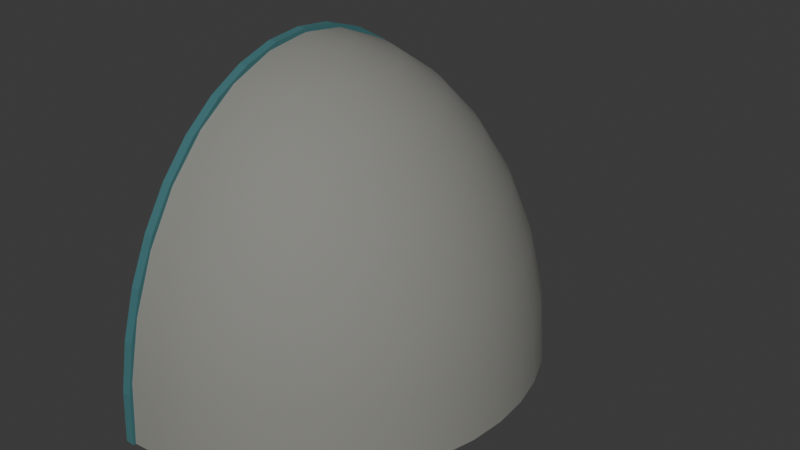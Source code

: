 # Source: stop-9.blend  (saved by Blender 5.3.31; exported with 4.5.12 LTS)
import bpy
from mathutils import Matrix  # noqa: F401  (used for matrix-valued properties, if any)

bpy.ops.wm.read_factory_settings(use_empty=True)
scene = bpy.context.scene
scene.name = 'Scene'

# ---- collections
col_collection = bpy.data.collections.new('Collection'); scene.collection.children.link(col_collection)

# ---- materials (node trees are filled in below, after node groups)
mat_85857f = bpy.data.materials.new('#85857f')
mat_85857f.diffuse_color = (0.2388, 0.2388, 0.2158, 1.0)
mat_d8d4c4 = bpy.data.materials.new('#d8d4c4')
mat_d8d4c4.diffuse_color = (0.6941, 0.6661, 0.5605, 1.0)
mat_paint0 = bpy.data.materials.new('paint0')
mat_paint0.diffuse_color = (0.04615, 0.1604, 0.1734, 1.0)

# ---- material node trees
mat_85857f.use_nodes = True; mat_85857f.node_tree.nodes.clear()
_N = mat_85857f.node_tree.nodes; _L = mat_85857f.node_tree.links
n0 = _N.new('ShaderNodeBsdfPrincipled'); n0.name = 'Principled BSDF'; n0.location = (-200, 100)
n0.inputs[0].default_value = (0.2388, 0.2388, 0.2158, 1.0)
n0.inputs[2].default_value = 0.85
n0.inputs[10].default_value = 0.005
n1 = _N.new('ShaderNodeOutputMaterial'); n1.name = 'Material Output'; n1.location = (200, 100)
_L.new(n0.outputs[0], n1.inputs[0])
n1.is_active_output = True
mat_d8d4c4.use_nodes = True; mat_d8d4c4.node_tree.nodes.clear()
_N = mat_d8d4c4.node_tree.nodes; _L = mat_d8d4c4.node_tree.links
n0 = _N.new('ShaderNodeBsdfPrincipled'); n0.name = 'Principled BSDF'; n0.location = (-200, 100)
n0.inputs[0].default_value = (0.6941, 0.6661, 0.5605, 1.0)
n0.inputs[2].default_value = 0.85
n0.inputs[10].default_value = 0.005
n1 = _N.new('ShaderNodeOutputMaterial'); n1.name = 'Material Output'; n1.location = (200, 100)
_L.new(n0.outputs[0], n1.inputs[0])
n1.is_active_output = True
mat_paint0.use_nodes = True; mat_paint0.node_tree.nodes.clear()
_N = mat_paint0.node_tree.nodes; _L = mat_paint0.node_tree.links
n0 = _N.new('ShaderNodeBsdfPrincipled'); n0.name = 'Principled BSDF'; n0.location = (-200, 100)
n0.inputs[0].default_value = (0.04615, 0.1604, 0.1734, 1.0)
n0.inputs[2].default_value = 0.85
n0.inputs[10].default_value = 0.005
n1 = _N.new('ShaderNodeOutputMaterial'); n1.name = 'Material Output'; n1.location = (200, 100)
_L.new(n0.outputs[0], n1.inputs[0])
n1.is_active_output = True

# ---- world
world_world = bpy.data.worlds.new('World'); scene.world = world_world
world_world.use_nodes = True; world_world.node_tree.nodes.clear()
_N = world_world.node_tree.nodes; _L = world_world.node_tree.links
n0 = _N.new('ShaderNodeOutputWorld'); n0.name = 'World Output'; n0.location = (200, 100)
n1 = _N.new('ShaderNodeBackground'); n1.name = 'Background'; n1.location = (-200, 100)
n1.inputs[0].default_value = (0.05088, 0.05088, 0.05088, 1.0)
_L.new(n1.outputs[0], n0.inputs[0])
n0.is_active_output = True
world_world.color = (0.05088, 0.05088, 0.05088)
world_world.sun_shadow_jitter_overblur = 0.0

# ---- meshes
me_00__85857f = bpy.data.meshes.new('00_#85857f')
me_00__85857f.from_pydata([(1.225e-16, -2.0, 0.06), (0.3129, -1.975, 0.06), (0.618, -1.902, 0.06), (0.908, -1.782, 0.06), (1.176, -1.618, 0.06), (1.414, -1.414, 0.06), (1.618, -1.176, 0.06), (1.782, -0.908, 0.06), (1.902, -0.618, 0.06), (1.975, -0.3129, 0.06), (2.0, 0.0, 0.06), (1.975, 0.3129, 0.06), (1.902, 0.618, 0.06), (1.782, 0.908, 0.06), (1.618, 1.176, 0.06), (1.414, 1.414, 0.06), (1.176, 1.618, 0.06), (0.908, 1.782, 0.06), (0.618, 1.902, 0.06), (0.3129, 1.975, 0.06), (1.225e-16, 2.0, 0.06), (1.201e-16, -1.962, 0.5965), (0.3069, -1.937, 0.5965), (0.6062, -1.866, 0.5965), (0.8905, -1.748, 0.5965), (1.153, -1.587, 0.5965), (1.387, -1.387, 0.5965), (1.587, -1.153, 0.5965), (1.748, -0.8905, 0.5965), (1.866, -0.6062, 0.5965), (1.937, -0.3069, 0.5965), (1.962, 0.0, 0.5965), (1.937, 0.3069, 0.5965), (1.866, 0.6062, 0.5965), (1.748, 0.8905, 0.5965), (1.587, 1.153, 0.5965), (1.387, 1.387, 0.5965), (1.153, 1.587, 0.5965), (0.8905, 1.748, 0.5965), (0.6062, 1.866, 0.5965), (0.3069, 1.937, 0.5965), (1.201e-16, 1.962, 0.5965), (1.131e-16, -1.848, 1.112), (0.2891, -1.825, 1.112), (0.571, -1.757, 1.112), (0.8389, -1.646, 1.112), (1.086, -1.495, 1.112), (1.307, -1.307, 1.112), (1.495, -1.086, 1.112), (1.646, -0.8389, 1.112), (1.757, -0.571, 1.112), (1.825, -0.2891, 1.112), (1.848, 0.0, 1.112), (1.825, 0.2891, 1.112), (1.757, 0.571, 1.112), (1.646, 0.8389, 1.112), (1.495, 1.086, 1.112), (1.307, 1.307, 1.112), (1.086, 1.495, 1.112), (0.8389, 1.646, 1.112), (0.571, 1.757, 1.112), (0.2891, 1.825, 1.112), (1.131e-16, 1.848, 1.112), (1.018e-16, -1.663, 1.588), (0.2601, -1.642, 1.588), (0.5139, -1.582, 1.588), (0.755, -1.482, 1.588), (0.9775, -1.345, 1.588), (1.176, -1.176, 1.588), (1.345, -0.9775, 1.588), (1.482, -0.755, 1.588), (1.582, -0.5139, 1.588), (1.642, -0.2601, 1.588), (1.663, 0.0, 1.588), (1.642, 0.2601, 1.588), (1.582, 0.5139, 1.588), (1.482, 0.755, 1.588), (1.345, 0.9775, 1.588), (1.176, 1.176, 1.588), (0.9775, 1.345, 1.588), (0.755, 1.482, 1.588), (0.5139, 1.582, 1.588), (0.2601, 1.642, 1.588), (1.018e-16, 1.663, 1.588), (8.66e-17, -1.414, 2.005), (0.2212, -1.397, 2.005), (0.437, -1.345, 2.005), (0.642, -1.26, 2.005), (0.8313, -1.144, 2.005), (1.0, -1.0, 2.005), (1.144, -0.8313, 2.005), (1.26, -0.642, 2.005), (1.345, -0.437, 2.005), (1.397, -0.2212, 2.005), (1.414, 0.0, 2.005), (1.397, 0.2212, 2.005), (1.345, 0.437, 2.005), (1.26, 0.642, 2.005), (1.144, 0.8313, 2.005), (1.0, 1.0, 2.005), (0.8313, 1.144, 2.005), (0.642, 1.26, 2.005), (0.437, 1.345, 2.005), (0.2212, 1.397, 2.005), (8.66e-17, 1.414, 2.005), (6.804e-17, -1.111, 2.347), (0.1738, -1.097, 2.347), (0.3434, -1.057, 2.347), (0.5044, -0.99, 2.347), (0.6531, -0.8989, 2.347), (0.7857, -0.7857, 2.347), (0.8989, -0.6531, 2.347), (0.99, -0.5044, 2.347), (1.057, -0.3434, 2.347), (1.097, -0.1738, 2.347), (1.111, 0.0, 2.347), (1.097, 0.1738, 2.347), (1.057, 0.3434, 2.347), (0.99, 0.5044, 2.347), (0.8989, 0.6531, 2.347), (0.7857, 0.7857, 2.347), (0.6531, 0.8989, 2.347), (0.5044, 0.99, 2.347), (0.3434, 1.057, 2.347), (0.1738, 1.097, 2.347), (6.804e-17, 1.111, 2.347), (4.687e-17, -0.7654, 2.601), (0.1197, -0.7559, 2.601), (0.2365, -0.7279, 2.601), (0.3475, -0.6819, 2.601), (0.4499, -0.6192, 2.601), (0.5412, -0.5412, 2.601), (0.6192, -0.4499, 2.601), (0.6819, -0.3475, 2.601), (0.7279, -0.2365, 2.601), (0.7559, -0.1197, 2.601), (0.7654, 0.0, 2.601), (0.7559, 0.1197, 2.601), (0.7279, 0.2365, 2.601), (0.6819, 0.3475, 2.601), (0.6192, 0.4499, 2.601), (0.5412, 0.5412, 2.601), (0.4499, 0.6192, 2.601), (0.3475, 0.6819, 2.601), (0.2365, 0.7279, 2.601), (0.1197, 0.7559, 2.601), (4.687e-17, 0.7654, 2.601), (2.389e-17, -0.3902, 2.757), (0.06104, -0.3854, 2.757), (0.1206, -0.3711, 2.757), (0.1771, -0.3477, 2.757), (0.2293, -0.3157, 2.757), (0.2759, -0.2759, 2.757), (0.3157, -0.2293, 2.757), (0.3477, -0.1771, 2.757), (0.3711, -0.1206, 2.757), (0.3854, -0.06104, 2.757), (0.3902, 0.0, 2.757), (0.3854, 0.06104, 2.757), (0.3711, 0.1206, 2.757), (0.3477, 0.1771, 2.757), (0.3157, 0.2293, 2.757), (0.2759, 0.2759, 2.757), (0.2293, 0.3157, 2.757), (0.1771, 0.3477, 2.757), (0.1206, 0.3711, 2.757), (0.06104, 0.3854, 2.757), (2.389e-17, 0.3902, 2.757), (7.499e-33, -1.225e-16, 2.81)], [], [(1, 21, 0), (2, 22, 1), (3, 23, 2), (4, 24, 3), (5, 25, 4), (5, 27, 26), (7, 27, 6), (8, 28, 7), (9, 29, 8), (10, 30, 9), (11, 31, 10), (12, 32, 11), (13, 33, 12), (14, 34, 13), (15, 35, 14), (15, 37, 36), (17, 37, 16), (18, 38, 17), (19, 39, 18), (20, 40, 19), (22, 42, 21), (23, 43, 22), (24, 44, 23), (25, 45, 24), (25, 47, 46), (27, 47, 26), (28, 48, 27), (29, 49, 28), (29, 51, 50), (31, 51, 30), (32, 52, 31), (33, 53, 32), (34, 54, 33), (35, 55, 34), (35, 57, 56), (37, 57, 36), (38, 58, 37), (39, 59, 38), (39, 61, 60), (41, 61, 40), (43, 63, 42), (44, 64, 43), (45, 65, 44), (46, 66, 45), (47, 67, 46), (48, 68, 47), (49, 69, 48), (49, 71, 70), (51, 71, 50), (51, 73, 72), (53, 73, 52), (54, 74, 53), (55, 75, 54), (56, 76, 55), (57, 77, 56), (58, 78, 57), (59, 79, 58), (59, 81, 80), (61, 81, 60), (61, 83, 82), (64, 84, 63), (65, 85, 64), (66, 86, 65), (67, 87, 66), (68, 88, 67), (69, 89, 68), (70, 90, 69), (71, 91, 70), (72, 92, 71), (73, 93, 72), (74, 94, 73), (75, 95, 74), (76, 96, 75), (77, 97, 76), (78, 98, 77), (79, 99, 78), (80, 100, 79), (81, 101, 80), (82, 102, 81), (83, 103, 82), (84, 106, 105), (86, 106, 85), (87, 107, 86), (87, 109, 108), (89, 109, 88), (90, 110, 89), (91, 111, 90), (91, 113, 112), (92, 114, 113), (94, 114, 93), (94, 116, 115), (96, 116, 95), (97, 117, 96), (97, 119, 118), (99, 119, 98), (100, 120, 99), (101, 121, 100), (101, 123, 122), (102, 124, 123), (104, 124, 103), (106, 126, 105), (106, 128, 127), (108, 128, 107), (109, 129, 108), (110, 130, 109), (111, 131, 110), (112, 132, 111), (113, 133, 112), (114, 134, 113), (115, 135, 114), (116, 136, 115), (116, 138, 137), (118, 138, 117), (119, 139, 118), (120, 140, 119), (121, 141, 120), (122, 142, 121), (123, 143, 122), (124, 144, 123), (125, 145, 124), (127, 147, 126), (128, 148, 127), (129, 149, 128), (129, 151, 150), (131, 151, 130), (131, 153, 152), (133, 153, 132), (134, 154, 133), (135, 155, 134), (136, 156, 135), (137, 157, 136), (138, 158, 137), (139, 159, 138), (139, 161, 160), (141, 161, 140), (141, 163, 162), (143, 163, 142), (144, 164, 143), (145, 165, 144), (146, 166, 145), (147, 148, 168), (148, 149, 168), (149, 150, 168), (150, 151, 168), (151, 152, 168), (152, 153, 168), (153, 154, 168), (154, 155, 168), (155, 156, 168), (156, 157, 168), (157, 158, 168), (158, 159, 168), (159, 160, 168), (160, 161, 168), (161, 162, 168), (162, 163, 168), (163, 164, 168), (164, 165, 168), (165, 166, 168), (166, 167, 168), (1, 22, 21), (2, 23, 22), (3, 24, 23), (4, 25, 24), (5, 26, 25), (5, 6, 27), (7, 28, 27), (8, 29, 28), (9, 30, 29), (10, 31, 30), (11, 32, 31), (12, 33, 32), (13, 34, 33), (14, 35, 34), (15, 36, 35), (15, 16, 37), (17, 38, 37), (18, 39, 38), (19, 40, 39), (20, 41, 40), (22, 43, 42), (23, 44, 43), (24, 45, 44), (25, 46, 45), (25, 26, 47), (27, 48, 47), (28, 49, 48), (29, 50, 49), (29, 30, 51), (31, 52, 51), (32, 53, 52), (33, 54, 53), (34, 55, 54), (35, 56, 55), (35, 36, 57), (37, 58, 57), (38, 59, 58), (39, 60, 59), (39, 40, 61), (41, 62, 61), (43, 64, 63), (44, 65, 64), (45, 66, 65), (46, 67, 66), (47, 68, 67), (48, 69, 68), (49, 70, 69), (49, 50, 71), (51, 72, 71), (51, 52, 73), (53, 74, 73), (54, 75, 74), (55, 76, 75), (56, 77, 76), (57, 78, 77), (58, 79, 78), (59, 80, 79), (59, 60, 81), (61, 82, 81), (61, 62, 83), (64, 85, 84), (65, 86, 85), (66, 87, 86), (67, 88, 87), (68, 89, 88), (69, 90, 89), (70, 91, 90), (71, 92, 91), (72, 93, 92), (73, 94, 93), (74, 95, 94), (75, 96, 95), (76, 97, 96), (77, 98, 97), (78, 99, 98), (79, 100, 99), (80, 101, 100), (81, 102, 101), (82, 103, 102), (83, 104, 103), (84, 85, 106), (86, 107, 106), (87, 108, 107), (87, 88, 109), (89, 110, 109), (90, 111, 110), (91, 112, 111), (91, 92, 113), (92, 93, 114), (94, 115, 114), (94, 95, 116), (96, 117, 116), (97, 118, 117), (97, 98, 119), (99, 120, 119), (100, 121, 120), (101, 122, 121), (101, 102, 123), (102, 103, 124), (104, 125, 124), (106, 127, 126), (106, 107, 128), (108, 129, 128), (109, 130, 129), (110, 131, 130), (111, 132, 131), (112, 133, 132), (113, 134, 133), (114, 135, 134), (115, 136, 135), (116, 137, 136), (116, 117, 138), (118, 139, 138), (119, 140, 139), (120, 141, 140), (121, 142, 141), (122, 143, 142), (123, 144, 143), (124, 145, 144), (125, 146, 145), (127, 148, 147), (128, 149, 148), (129, 150, 149), (129, 130, 151), (131, 152, 151), (131, 132, 153), (133, 154, 153), (134, 155, 154), (135, 156, 155), (136, 157, 156), (137, 158, 157), (138, 159, 158), (139, 160, 159), (139, 140, 161), (141, 162, 161), (141, 142, 163), (143, 164, 163), (144, 165, 164), (145, 166, 165), (146, 167, 166)])
me_00__85857f.polygons.foreach_set('use_smooth', [True] * 300)
me_00__85857f.materials.append(mat_85857f)
me_00__85857f.update()
me_01__d8d4c4 = bpy.data.meshes.new('01_#d8d4c4')
me_01__d8d4c4.from_pydata([(1.151e-16, -1.88, 0.06), (0.2941, -1.857, 0.06), (0.581, -1.788, 0.06), (0.8535, -1.675, 0.06), (1.105, -1.521, 0.06), (1.329, -1.329, 0.06), (1.521, -1.105, 0.06), (1.675, -0.8535, 0.06), (1.788, -0.581, 0.06), (1.857, -0.2941, 0.06), (1.88, 0.0, 0.06), (1.857, 0.2941, 0.06), (1.788, 0.581, 0.06), (1.675, 0.8535, 0.06), (1.521, 1.105, 0.06), (1.329, 1.329, 0.06), (1.105, 1.521, 0.06), (0.8535, 1.675, 0.06), (0.581, 1.788, 0.06), (0.2941, 1.857, 0.06), (1.151e-16, 1.88, 0.06), (1.129e-16, -1.844, 0.5731), (0.2884, -1.821, 0.5731), (0.5698, -1.754, 0.5731), (0.8371, -1.643, 0.5731), (1.084, -1.492, 0.5731), (1.304, -1.304, 0.5731), (1.492, -1.084, 0.5731), (1.643, -0.8371, 0.5731), (1.754, -0.5698, 0.5731), (1.821, -0.2884, 0.5731), (1.844, 0.0, 0.5731), (1.821, 0.2884, 0.5731), (1.754, 0.5698, 0.5731), (1.643, 0.8371, 0.5731), (1.492, 1.084, 0.5731), (1.304, 1.304, 0.5731), (1.084, 1.492, 0.5731), (0.8371, 1.643, 0.5731), (0.5698, 1.754, 0.5731), (0.2884, 1.821, 0.5731), (1.129e-16, 1.844, 0.5731), (1.064e-16, -1.737, 1.066), (0.2717, -1.716, 1.066), (0.5367, -1.652, 1.066), (0.7885, -1.548, 1.066), (1.021, -1.405, 1.066), (1.228, -1.228, 1.066), (1.405, -1.021, 1.066), (1.548, -0.7885, 1.066), (1.652, -0.5367, 1.066), (1.716, -0.2717, 1.066), (1.737, 0.0, 1.066), (1.716, 0.2717, 1.066), (1.652, 0.5367, 1.066), (1.548, 0.7885, 1.066), (1.405, 1.021, 1.066), (1.228, 1.228, 1.066), (1.021, 1.405, 1.066), (0.7885, 1.548, 1.066), (0.5367, 1.652, 1.066), (0.2717, 1.716, 1.066), (1.064e-16, 1.737, 1.066), (9.572e-17, -1.563, 1.521), (0.2445, -1.544, 1.521), (0.483, -1.487, 1.521), (0.7097, -1.393, 1.521), (0.9188, -1.265, 1.521), (1.105, -1.105, 1.521), (1.265, -0.9188, 1.521), (1.393, -0.7097, 1.521), (1.487, -0.483, 1.521), (1.544, -0.2445, 1.521), (1.563, 0.0, 1.521), (1.544, 0.2445, 1.521), (1.487, 0.483, 1.521), (1.393, 0.7097, 1.521), (1.265, 0.9188, 1.521), (1.105, 1.105, 1.521), (0.9188, 1.265, 1.521), (0.7097, 1.393, 1.521), (0.483, 1.487, 1.521), (0.2445, 1.544, 1.521), (9.572e-17, 1.563, 1.521), (8.14e-17, -1.329, 1.92), (0.208, -1.313, 1.92), (0.4108, -1.264, 1.92), (0.6035, -1.184, 1.92), (0.7814, -1.075, 1.92), (0.94, -0.94, 1.92), (1.075, -0.7814, 1.92), (1.184, -0.6035, 1.92), (1.264, -0.4108, 1.92), (1.313, -0.208, 1.92), (1.329, 0.0, 1.92), (1.313, 0.208, 1.92), (1.264, 0.4108, 1.92), (1.184, 0.6035, 1.92), (1.075, 0.7814, 1.92), (0.94, 0.94, 1.92), (0.7814, 1.075, 1.92), (0.6035, 1.184, 1.92), (0.4108, 1.264, 1.92), (0.208, 1.313, 1.92), (8.14e-17, 1.329, 1.92), (6.396e-17, -1.044, 2.247), (0.1634, -1.032, 2.247), (0.3228, -0.9934, 2.247), (0.4742, -0.9306, 2.247), (0.6139, -0.845, 2.247), (0.7386, -0.7386, 2.247), (0.845, -0.6139, 2.247), (0.9306, -0.4742, 2.247), (0.9934, -0.3228, 2.247), (1.032, -0.1634, 2.247), (1.044, 0.0, 2.247), (1.032, 0.1634, 2.247), (0.9934, 0.3228, 2.247), (0.9306, 0.4742, 2.247), (0.845, 0.6139, 2.247), (0.7386, 0.7386, 2.247), (0.6139, 0.845, 2.247), (0.4742, 0.9306, 2.247), (0.3228, 0.9934, 2.247), (0.1634, 1.032, 2.247), (6.396e-17, 1.044, 2.247), (4.405e-17, -0.7194, 2.49), (0.1125, -0.7106, 2.49), (0.2223, -0.6842, 2.49), (0.3266, -0.641, 2.49), (0.4229, -0.582, 2.49), (0.5087, -0.5087, 2.49), (0.582, -0.4229, 2.49), (0.641, -0.3266, 2.49), (0.6842, -0.2223, 2.49), (0.7106, -0.1125, 2.49), (0.7194, 0.0, 2.49), (0.7106, 0.1125, 2.49), (0.6842, 0.2223, 2.49), (0.641, 0.3266, 2.49), (0.582, 0.4229, 2.49), (0.5087, 0.5087, 2.49), (0.4229, 0.582, 2.49), (0.3266, 0.641, 2.49), (0.2223, 0.6842, 2.49), (0.1125, 0.7106, 2.49), (4.405e-17, 0.7194, 2.49), (2.246e-17, -0.3668, 2.639), (0.05738, -0.3623, 2.639), (0.1133, -0.3488, 2.639), (0.1665, -0.3268, 2.639), (0.2156, -0.2967, 2.639), (0.2593, -0.2593, 2.639), (0.2967, -0.2156, 2.639), (0.3268, -0.1665, 2.639), (0.3488, -0.1133, 2.639), (0.3623, -0.05738, 2.639), (0.3668, 0.0, 2.639), (0.3623, 0.05738, 2.639), (0.3488, 0.1133, 2.639), (0.3268, 0.1665, 2.639), (0.2967, 0.2156, 2.639), (0.2593, 0.2593, 2.639), (0.2156, 0.2967, 2.639), (0.1665, 0.3268, 2.639), (0.1133, 0.3488, 2.639), (0.05738, 0.3623, 2.639), (2.246e-17, 0.3668, 2.639), (7.049e-33, -1.151e-16, 2.69)], [], [(22, 0, 21), (23, 1, 22), (24, 2, 23), (25, 3, 24), (26, 4, 25), (27, 5, 26), (28, 6, 27), (29, 7, 28), (30, 8, 29), (31, 9, 30), (32, 10, 31), (33, 11, 32), (34, 12, 33), (35, 13, 34), (36, 14, 35), (37, 15, 36), (38, 16, 37), (39, 17, 38), (40, 18, 39), (41, 19, 40), (43, 21, 42), (44, 22, 43), (45, 23, 44), (46, 24, 45), (47, 25, 46), (47, 27, 26), (48, 28, 27), (50, 28, 49), (50, 30, 29), (52, 30, 51), (53, 31, 52), (54, 32, 53), (55, 33, 54), (56, 34, 55), (57, 35, 56), (57, 37, 36), (58, 38, 37), (60, 38, 59), (60, 40, 39), (62, 40, 61), (64, 42, 63), (65, 43, 64), (66, 44, 65), (67, 45, 66), (68, 46, 67), (68, 48, 47), (70, 48, 69), (71, 49, 70), (72, 50, 71), (73, 51, 72), (74, 52, 73), (75, 53, 74), (76, 54, 75), (77, 55, 76), (78, 56, 77), (78, 58, 57), (80, 58, 79), (81, 59, 80), (82, 60, 81), (83, 61, 82), (85, 63, 84), (86, 64, 85), (87, 65, 86), (88, 66, 87), (89, 67, 88), (90, 68, 89), (91, 69, 90), (92, 70, 91), (93, 71, 92), (94, 72, 93), (95, 73, 94), (96, 74, 95), (97, 75, 96), (98, 76, 97), (99, 77, 98), (100, 78, 99), (101, 79, 100), (102, 80, 101), (103, 81, 102), (104, 82, 103), (106, 84, 105), (107, 85, 106), (107, 87, 86), (108, 88, 87), (110, 88, 109), (111, 89, 110), (112, 90, 111), (113, 91, 112), (114, 92, 113), (115, 93, 114), (116, 94, 115), (117, 95, 116), (117, 97, 96), (118, 98, 97), (120, 98, 119), (121, 99, 120), (122, 100, 121), (123, 101, 122), (124, 102, 123), (125, 103, 124), (127, 105, 126), (127, 107, 106), (129, 107, 128), (130, 108, 129), (131, 109, 130), (131, 111, 110), (133, 111, 132), (133, 113, 112), (135, 113, 134), (136, 114, 135), (137, 115, 136), (137, 117, 116), (139, 117, 138), (140, 118, 139), (141, 119, 140), (141, 121, 120), (143, 121, 142), (143, 123, 122), (145, 123, 144), (146, 124, 145), (148, 126, 147), (149, 127, 148), (150, 128, 149), (151, 129, 150), (152, 130, 151), (152, 132, 131), (153, 133, 132), (154, 134, 133), (155, 135, 134), (157, 135, 156), (158, 136, 157), (159, 137, 158), (160, 138, 159), (161, 139, 160), (162, 140, 161), (162, 142, 141), (163, 143, 142), (164, 144, 143), (165, 145, 144), (167, 145, 166), (168, 148, 147), (168, 149, 148), (168, 150, 149), (168, 151, 150), (168, 152, 151), (168, 153, 152), (168, 154, 153), (168, 155, 154), (168, 156, 155), (168, 157, 156), (168, 158, 157), (168, 159, 158), (168, 160, 159), (168, 161, 160), (168, 162, 161), (168, 163, 162), (168, 164, 163), (168, 165, 164), (168, 166, 165), (168, 167, 166), (22, 1, 0), (23, 2, 1), (24, 3, 2), (25, 4, 3), (26, 5, 4), (27, 6, 5), (28, 7, 6), (29, 8, 7), (30, 9, 8), (31, 10, 9), (32, 11, 10), (33, 12, 11), (34, 13, 12), (35, 14, 13), (36, 15, 14), (37, 16, 15), (38, 17, 16), (39, 18, 17), (40, 19, 18), (41, 20, 19), (43, 22, 21), (44, 23, 22), (45, 24, 23), (46, 25, 24), (47, 26, 25), (47, 48, 27), (48, 49, 28), (50, 29, 28), (50, 51, 30), (52, 31, 30), (53, 32, 31), (54, 33, 32), (55, 34, 33), (56, 35, 34), (57, 36, 35), (57, 58, 37), (58, 59, 38), (60, 39, 38), (60, 61, 40), (62, 41, 40), (64, 43, 42), (65, 44, 43), (66, 45, 44), (67, 46, 45), (68, 47, 46), (68, 69, 48), (70, 49, 48), (71, 50, 49), (72, 51, 50), (73, 52, 51), (74, 53, 52), (75, 54, 53), (76, 55, 54), (77, 56, 55), (78, 57, 56), (78, 79, 58), (80, 59, 58), (81, 60, 59), (82, 61, 60), (83, 62, 61), (85, 64, 63), (86, 65, 64), (87, 66, 65), (88, 67, 66), (89, 68, 67), (90, 69, 68), (91, 70, 69), (92, 71, 70), (93, 72, 71), (94, 73, 72), (95, 74, 73), (96, 75, 74), (97, 76, 75), (98, 77, 76), (99, 78, 77), (100, 79, 78), (101, 80, 79), (102, 81, 80), (103, 82, 81), (104, 83, 82), (106, 85, 84), (107, 86, 85), (107, 108, 87), (108, 109, 88), (110, 89, 88), (111, 90, 89), (112, 91, 90), (113, 92, 91), (114, 93, 92), (115, 94, 93), (116, 95, 94), (117, 96, 95), (117, 118, 97), (118, 119, 98), (120, 99, 98), (121, 100, 99), (122, 101, 100), (123, 102, 101), (124, 103, 102), (125, 104, 103), (127, 106, 105), (127, 128, 107), (129, 108, 107), (130, 109, 108), (131, 110, 109), (131, 132, 111), (133, 112, 111), (133, 134, 113), (135, 114, 113), (136, 115, 114), (137, 116, 115), (137, 138, 117), (139, 118, 117), (140, 119, 118), (141, 120, 119), (141, 142, 121), (143, 122, 121), (143, 144, 123), (145, 124, 123), (146, 125, 124), (148, 127, 126), (149, 128, 127), (150, 129, 128), (151, 130, 129), (152, 131, 130), (152, 153, 132), (153, 154, 133), (154, 155, 134), (155, 156, 135), (157, 136, 135), (158, 137, 136), (159, 138, 137), (160, 139, 138), (161, 140, 139), (162, 141, 140), (162, 163, 142), (163, 164, 143), (164, 165, 144), (165, 166, 145), (167, 146, 145)])
me_01__d8d4c4.polygons.foreach_set('use_smooth', [True] * 300)
me_01__d8d4c4.materials.append(mat_d8d4c4)
me_01__d8d4c4.update()
me_02_paint0 = bpy.data.meshes.new('02_paint0')
me_02_paint0.from_pydata([(-0.05, 2.02, 0.06), (-0.05, 1.995, 0.4949), (-0.05, 1.921, 0.9191), (-0.05, 1.8, 1.322), (-0.05, 1.634, 1.694), (-0.05, 1.428, 2.026), (-0.05, 1.187, 2.309), (-0.05, 0.9171, 2.537), (-0.05, 0.6242, 2.704), (-0.05, 0.316, 2.806), (-0.05, 1.237e-16, 2.84), (-0.05, -0.316, 2.806), (-0.05, -0.6242, 2.704), (-0.05, -0.9171, 2.537), (-0.05, -1.187, 2.309), (-0.05, -1.428, 2.026), (-0.05, -1.634, 1.694), (-0.05, -1.8, 1.322), (-0.05, -1.921, 0.9191), (-0.05, -1.995, 0.4949), (-0.05, -2.02, 0.06), (-0.05, -1.86, 0.06), (-0.05, -1.837, 0.4683), (-0.05, -1.769, 0.8665), (-0.05, -1.657, 1.245), (-0.05, -1.505, 1.594), (-0.05, -1.315, 1.906), (-0.05, -1.093, 2.172), (-0.05, -0.8444, 2.386), (-0.05, -0.5748, 2.542), (-0.05, -0.291, 2.638), (-0.05, 1.139e-16, 2.67), (-0.05, 0.291, 2.638), (-0.05, 0.5748, 2.542), (-0.05, 0.8444, 2.386), (-0.05, 1.093, 2.172), (-0.05, 1.315, 1.906), (-0.05, 1.505, 1.594), (-0.05, 1.657, 1.245), (-0.05, 1.769, 0.8665), (-0.05, 1.837, 0.4683), (-0.05, 1.86, 0.06), (0.03, 2.02, 0.06), (0.03, 1.995, 0.4949), (0.03, 1.921, 0.9191), (0.03, 1.8, 1.322), (0.03, 1.634, 1.694), (0.03, 1.428, 2.026), (0.03, 1.187, 2.309), (0.03, 0.9171, 2.537), (0.03, 0.6242, 2.704), (0.03, 0.316, 2.806), (0.03, 1.237e-16, 2.84), (0.03, -0.316, 2.806), (0.03, -0.6242, 2.704), (0.03, -0.9171, 2.537), (0.03, -1.187, 2.309), (0.03, -1.428, 2.026), (0.03, -1.634, 1.694), (0.03, -1.8, 1.322), (0.03, -1.921, 0.9191), (0.03, -1.995, 0.4949), (0.03, -2.02, 0.06), (0.03, -1.86, 0.06), (0.03, -1.837, 0.4683), (0.03, -1.769, 0.8665), (0.03, -1.657, 1.245), (0.03, -1.505, 1.594), (0.03, -1.315, 1.906), (0.03, -1.093, 2.172), (0.03, -0.8444, 2.386), (0.03, -0.5748, 2.542), (0.03, -0.291, 2.638), (0.03, 1.139e-16, 2.67), (0.03, 0.291, 2.638), (0.03, 0.5748, 2.542), (0.03, 0.8444, 2.386), (0.03, 1.093, 2.172), (0.03, 1.315, 1.906), (0.03, 1.505, 1.594), (0.03, 1.657, 1.245), (0.03, 1.769, 0.8665), (0.03, 1.837, 0.4683), (0.03, 1.86, 0.06)], [], [(31, 30, 11), (53, 72, 73), (18, 59, 17), (5, 46, 4), (32, 73, 31), (19, 60, 18), (6, 47, 5), (33, 74, 32), (20, 61, 19), (7, 48, 6), (34, 75, 33), (21, 62, 20), (8, 49, 7), (35, 76, 34), (22, 63, 21), (9, 50, 8), (36, 77, 35), (23, 64, 22), (10, 51, 9), (37, 78, 36), (24, 65, 23), (11, 52, 10), (38, 79, 37), (25, 66, 24), (12, 53, 11), (39, 80, 38), (26, 67, 25), (13, 54, 12), (40, 81, 39), (0, 83, 41), (27, 68, 26), (14, 55, 13), (41, 82, 40), (1, 42, 0), (28, 69, 27), (15, 56, 14), (2, 43, 1), (29, 70, 28), (16, 57, 15), (3, 44, 2), (30, 71, 29), (17, 58, 16), (4, 45, 3), (31, 72, 30), (1, 0, 40), (0, 41, 40), (3, 2, 38), (2, 1, 39), (5, 4, 36), (4, 3, 37), (36, 4, 37), (7, 6, 34), (6, 5, 35), (9, 8, 32), (8, 7, 33), (32, 8, 33), (11, 10, 31), (10, 9, 31), (31, 9, 32), (13, 12, 29), (12, 11, 30), (29, 12, 30), (15, 14, 27), (14, 13, 28), (17, 16, 25), (16, 15, 26), (25, 16, 26), (19, 18, 23), (18, 17, 24), (21, 20, 22), (20, 19, 22), (18, 24, 23), (24, 17, 25), (14, 28, 27), (28, 13, 29), (6, 35, 34), (2, 39, 38), (1, 40, 39), (23, 22, 19), (3, 38, 37), (5, 36, 35), (27, 26, 15), (7, 34, 33), (83, 42, 82), (42, 43, 82), (43, 44, 81), (44, 45, 80), (81, 44, 80), (45, 46, 79), (46, 47, 78), (47, 48, 77), (48, 49, 76), (77, 48, 76), (49, 50, 75), (50, 51, 74), (51, 52, 73), (52, 53, 73), (51, 73, 74), (53, 54, 72), (54, 55, 71), (55, 56, 70), (56, 57, 69), (70, 56, 69), (57, 58, 68), (58, 59, 67), (59, 60, 66), (60, 61, 65), (66, 60, 65), (61, 62, 64), (62, 63, 64), (58, 67, 68), (54, 71, 72), (50, 74, 75), (46, 78, 79), (78, 47, 77), (82, 43, 81), (61, 64, 65), (59, 66, 67), (79, 80, 45), (57, 68, 69), (55, 70, 71), (75, 76, 49), (18, 60, 59), (5, 47, 46), (32, 74, 73), (19, 61, 60), (6, 48, 47), (33, 75, 74), (20, 62, 61), (7, 49, 48), (34, 76, 75), (21, 63, 62), (8, 50, 49), (35, 77, 76), (22, 64, 63), (9, 51, 50), (36, 78, 77), (23, 65, 64), (10, 52, 51), (37, 79, 78), (24, 66, 65), (11, 53, 52), (38, 80, 79), (25, 67, 66), (12, 54, 53), (39, 81, 80), (26, 68, 67), (13, 55, 54), (40, 82, 81), (0, 42, 83), (27, 69, 68), (14, 56, 55), (41, 83, 82), (1, 43, 42), (28, 70, 69), (15, 57, 56), (2, 44, 43), (29, 71, 70), (16, 58, 57), (3, 45, 44), (30, 72, 71), (17, 59, 58), (4, 46, 45), (31, 73, 72)])
me_02_paint0.materials.append(mat_paint0)
me_02_paint0.update()
me_solid = bpy.data.meshes.new('solid')
me_solid.from_pydata([(-0.5, -0.5, -0.5), (-0.5, -0.5, 0.5), (-0.5, 0.5, -0.5), (-0.5, 0.5, 0.5), (0.5, -0.5, -0.5), (0.5, -0.5, 0.5), (0.5, 0.5, -0.5), (0.5, 0.5, 0.5)], [], [(0, 1, 3, 2), (2, 3, 7, 6), (6, 7, 5, 4), (4, 5, 1, 0), (2, 6, 4, 0), (7, 3, 1, 5)])
me_solid.update()

# ---- objects
ob_00__85857f = bpy.data.objects.new('00_#85857f', me_00__85857f)
ob_01__d8d4c4 = bpy.data.objects.new('01_#d8d4c4', me_01__d8d4c4)
ob_02_paint0 = bpy.data.objects.new('02_paint0', me_02_paint0)
ob_solid = bpy.data.objects.new('solid', me_solid)

# ---- transforms, parenting, visibility, modifiers, constraints
ob_00__85857f.location = (0.0, 0.0, 0.0)
ob_01__d8d4c4.location = (0.0, 0.0, 0.0)
ob_02_paint0.location = (0.0, 0.0, 0.0)
ob_solid.location = (1.0, 0.0, 1.03)
ob_solid.scale = (0.2, 3.6, 1.94)
ob_solid.hide_render = True
ob_solid.display_type = 'WIRE'

# ---- collection membership
scene.collection.objects.link(ob_00__85857f)
scene.collection.objects.link(ob_01__d8d4c4)
scene.collection.objects.link(ob_02_paint0)
scene.collection.objects.link(ob_solid)

# ---- scene / render settings (as saved in the file)
scene.frame_start = 1; scene.frame_end = 250; scene.frame_set(1)
scene.render.engine = 'BLENDER_EEVEE_NEXT'
scene.render.bake_bias = 0.0
scene.render.bake_samples = 0
scene.render.compositor_device = 'GPU'
scene.eevee.use_volume_custom_range = False
scene.eevee.fast_gi_thickness_near = 0.1
scene.eevee.fast_gi_thickness_far = 0.0
scene.eevee.ray_tracing_options.screen_trace_thickness = 0.1
bpy.context.view_layer.update()

# ---- added for rendering (the .blend has no active camera and no usable light): camera, sun
cam_auto = bpy.data.cameras.new('AutoCamera')
cam_auto.lens = 50.0
cam_auto.sensor_width = 36.0
cam_auto.clip_end = 1000.0
ob_auto_camera = bpy.data.objects.new('AutoCamera', cam_auto)
scene.collection.objects.link(ob_auto_camera)
ob_auto_camera.location = (5.89285, -5.90142, 5.38428)
ob_auto_camera.rotation_euler = (1.09748, -7.21219e-08, 0.694738)
scene.camera = ob_auto_camera
light_auto_sun = bpy.data.lights.new('AutoSun', 'SUN')
light_auto_sun.energy = 3.0
light_auto_sun.angle = 0.0523599
ob_auto_sun = bpy.data.objects.new('AutoSun', light_auto_sun)
scene.collection.objects.link(ob_auto_sun)
ob_auto_sun.rotation_euler = (0.872665, 0.174533, 0.523599)
bpy.context.view_layer.update()
